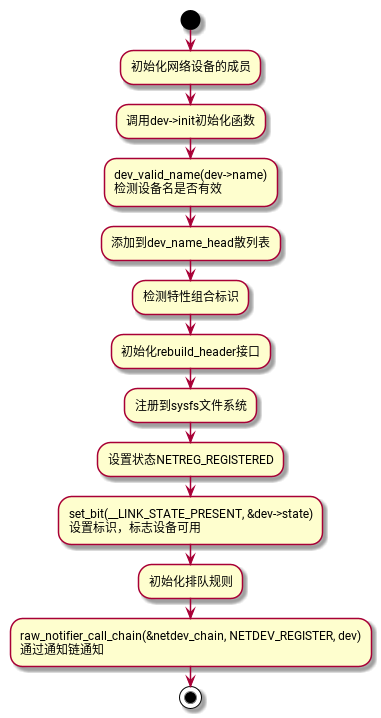

The diagram above was rendered by PlantUML. Its source (embedded in the PNG):
@startuml
start
:初始化网络设备的成员;
:调用dev->init初始化函数;
:dev_valid_name(dev->name)
检测设备名是否有效;
:添加到dev_name_head散列表;
:检测特性组合标识;
:初始化rebuild_header接口;
:注册到sysfs文件系统;
:设置状态NETREG_REGISTERED;
:set_bit(__LINK_STATE_PRESENT, &dev->state)
设置标识，标志设备可用;
:初始化排队规则;
:raw_notifier_call_chain(&netdev_chain, NETDEV_REGISTER, dev)
通过通知链通知;
stop
@enduml